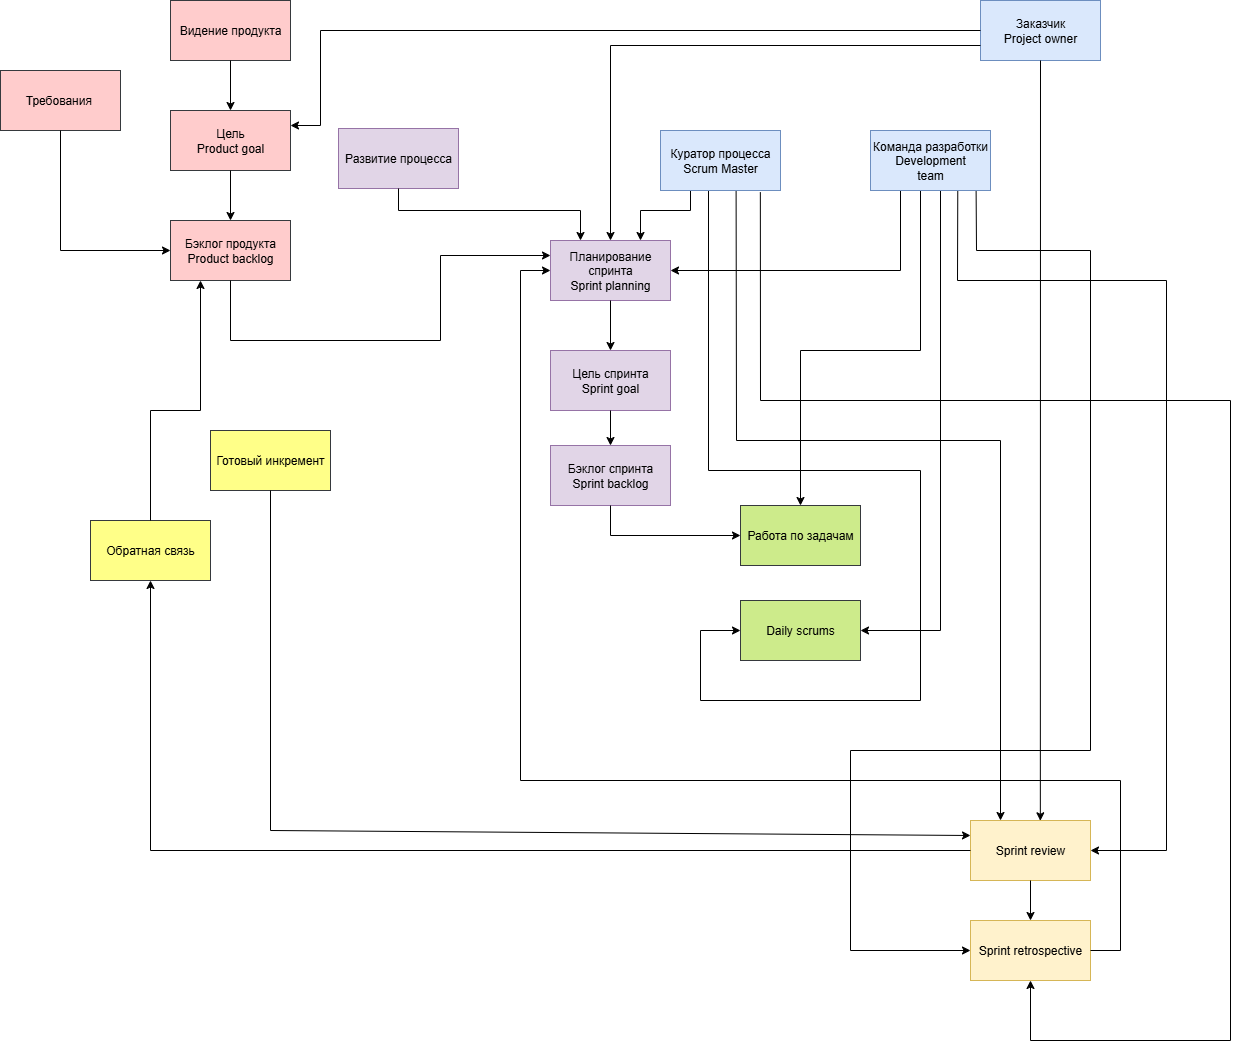

The diagram above was exported from draw.io. Its source (the exported page's mxGraphModel, read from the mxfile embedded in the PNG):
<mxGraphModel dx="1699" dy="563" grid="0" gridSize="10" guides="1" tooltips="1" connect="1" arrows="1" fold="1" page="1" pageScale="1" pageWidth="827" pageHeight="1169" math="0" shadow="0">
  <root>
    <mxCell id="0" />
    <mxCell id="1" parent="0" />
    <mxCell id="v4FVk3BpALPE-ql2QLG7-3" value="Заказчик&lt;div&gt;Project owner&lt;/div&gt;" style="rounded=0;whiteSpace=wrap;html=1;fillColor=#dae8fc;strokeColor=#6c8ebf;" parent="1" vertex="1">
      <mxGeometry x="660" y="80" width="120" height="60" as="geometry" />
    </mxCell>
    <mxCell id="v4FVk3BpALPE-ql2QLG7-4" value="Sprint retrospective" style="rounded=0;whiteSpace=wrap;html=1;fillColor=#fff2cc;strokeColor=#d6b656;" parent="1" vertex="1">
      <mxGeometry x="650" y="1000" width="120" height="60" as="geometry" />
    </mxCell>
    <mxCell id="v4FVk3BpALPE-ql2QLG7-5" value="Sprint review" style="rounded=0;whiteSpace=wrap;html=1;fillColor=#fff2cc;strokeColor=#d6b656;" parent="1" vertex="1">
      <mxGeometry x="650" y="900" width="120" height="60" as="geometry" />
    </mxCell>
    <mxCell id="v4FVk3BpALPE-ql2QLG7-6" value="Планирование спринта&lt;div&gt;Sprint planning&lt;/div&gt;" style="rounded=0;whiteSpace=wrap;html=1;fillColor=#e1d5e7;strokeColor=#9673a6;" parent="1" vertex="1">
      <mxGeometry x="230" y="320" width="120" height="60" as="geometry" />
    </mxCell>
    <mxCell id="v4FVk3BpALPE-ql2QLG7-7" value="Цель спринта&lt;div&gt;Sprint goal&lt;/div&gt;" style="rounded=0;whiteSpace=wrap;html=1;fillColor=#e1d5e7;strokeColor=#9673a6;" parent="1" vertex="1">
      <mxGeometry x="230" y="430" width="120" height="60" as="geometry" />
    </mxCell>
    <mxCell id="v4FVk3BpALPE-ql2QLG7-8" value="Бэклог спринта&lt;div&gt;Sprint backlog&lt;/div&gt;" style="rounded=0;whiteSpace=wrap;html=1;fillColor=#e1d5e7;strokeColor=#9673a6;" parent="1" vertex="1">
      <mxGeometry x="230" y="525" width="120" height="60" as="geometry" />
    </mxCell>
    <mxCell id="v4FVk3BpALPE-ql2QLG7-9" value="Работа по задачам" style="rounded=0;whiteSpace=wrap;html=1;fillColor=#cdeb8b;strokeColor=#36393d;" parent="1" vertex="1">
      <mxGeometry x="420" y="585" width="120" height="60" as="geometry" />
    </mxCell>
    <mxCell id="v4FVk3BpALPE-ql2QLG7-10" value="Daily scrums" style="rounded=0;whiteSpace=wrap;html=1;fillColor=#cdeb8b;strokeColor=#36393d;" parent="1" vertex="1">
      <mxGeometry x="420" y="680" width="120" height="60" as="geometry" />
    </mxCell>
    <mxCell id="v4FVk3BpALPE-ql2QLG7-11" value="Готовый инкремент" style="rounded=0;whiteSpace=wrap;html=1;fillColor=#ffff88;strokeColor=#36393d;" parent="1" vertex="1">
      <mxGeometry x="-110" y="510" width="120" height="60" as="geometry" />
    </mxCell>
    <mxCell id="v4FVk3BpALPE-ql2QLG7-12" value="Обратная связь" style="rounded=0;whiteSpace=wrap;html=1;fillColor=#ffff88;strokeColor=#36393d;" parent="1" vertex="1">
      <mxGeometry x="-230" y="600" width="120" height="60" as="geometry" />
    </mxCell>
    <mxCell id="v4FVk3BpALPE-ql2QLG7-13" value="Видение продукта" style="rounded=0;whiteSpace=wrap;html=1;fillColor=#ffcccc;strokeColor=#36393d;" parent="1" vertex="1">
      <mxGeometry x="-150" y="80" width="120" height="60" as="geometry" />
    </mxCell>
    <mxCell id="v4FVk3BpALPE-ql2QLG7-14" value="Требования&amp;nbsp;" style="rounded=0;whiteSpace=wrap;html=1;fillColor=#ffcccc;strokeColor=#36393d;" parent="1" vertex="1">
      <mxGeometry x="-320" y="150" width="120" height="60" as="geometry" />
    </mxCell>
    <mxCell id="v4FVk3BpALPE-ql2QLG7-15" value="Цель&lt;div&gt;Product goal&lt;/div&gt;" style="rounded=0;whiteSpace=wrap;html=1;fillColor=#ffcccc;strokeColor=#36393d;" parent="1" vertex="1">
      <mxGeometry x="-150" y="190" width="120" height="60" as="geometry" />
    </mxCell>
    <mxCell id="v4FVk3BpALPE-ql2QLG7-16" value="Бэклог продукта&lt;div&gt;Product backlog&lt;/div&gt;" style="rounded=0;whiteSpace=wrap;html=1;fillColor=#ffcccc;strokeColor=#36393d;" parent="1" vertex="1">
      <mxGeometry x="-150" y="300" width="120" height="60" as="geometry" />
    </mxCell>
    <mxCell id="v4FVk3BpALPE-ql2QLG7-17" value="" style="endArrow=classic;html=1;rounded=0;exitX=0.5;exitY=1;exitDx=0;exitDy=0;entryX=0.5;entryY=0;entryDx=0;entryDy=0;" parent="1" source="v4FVk3BpALPE-ql2QLG7-13" target="v4FVk3BpALPE-ql2QLG7-15" edge="1">
      <mxGeometry width="50" height="50" relative="1" as="geometry">
        <mxPoint x="170" y="350" as="sourcePoint" />
        <mxPoint x="220" y="300" as="targetPoint" />
      </mxGeometry>
    </mxCell>
    <mxCell id="v4FVk3BpALPE-ql2QLG7-18" value="" style="endArrow=classic;html=1;rounded=0;exitX=0.5;exitY=1;exitDx=0;exitDy=0;entryX=0.5;entryY=0;entryDx=0;entryDy=0;" parent="1" source="v4FVk3BpALPE-ql2QLG7-15" target="v4FVk3BpALPE-ql2QLG7-16" edge="1">
      <mxGeometry width="50" height="50" relative="1" as="geometry">
        <mxPoint x="170" y="350" as="sourcePoint" />
        <mxPoint x="220" y="300" as="targetPoint" />
      </mxGeometry>
    </mxCell>
    <mxCell id="v4FVk3BpALPE-ql2QLG7-19" value="" style="endArrow=classic;html=1;rounded=0;exitX=0.5;exitY=1;exitDx=0;exitDy=0;entryX=0;entryY=0.5;entryDx=0;entryDy=0;" parent="1" source="v4FVk3BpALPE-ql2QLG7-14" target="v4FVk3BpALPE-ql2QLG7-16" edge="1">
      <mxGeometry width="50" height="50" relative="1" as="geometry">
        <mxPoint x="170" y="350" as="sourcePoint" />
        <mxPoint x="220" y="300" as="targetPoint" />
        <Array as="points">
          <mxPoint x="-260" y="330" />
        </Array>
      </mxGeometry>
    </mxCell>
    <mxCell id="v4FVk3BpALPE-ql2QLG7-20" value="Развитие процесса" style="rounded=0;whiteSpace=wrap;html=1;fillColor=#e1d5e7;strokeColor=#9673a6;" parent="1" vertex="1">
      <mxGeometry x="18" y="208" width="120" height="60" as="geometry" />
    </mxCell>
    <mxCell id="v4FVk3BpALPE-ql2QLG7-21" value="" style="endArrow=classic;html=1;rounded=0;exitX=0;exitY=0.5;exitDx=0;exitDy=0;entryX=1;entryY=0.25;entryDx=0;entryDy=0;" parent="1" source="v4FVk3BpALPE-ql2QLG7-3" target="v4FVk3BpALPE-ql2QLG7-15" edge="1">
      <mxGeometry width="50" height="50" relative="1" as="geometry">
        <mxPoint x="200" y="340" as="sourcePoint" />
        <mxPoint x="250" y="290" as="targetPoint" />
        <Array as="points">
          <mxPoint y="110" />
          <mxPoint y="205" />
        </Array>
      </mxGeometry>
    </mxCell>
    <mxCell id="v4FVk3BpALPE-ql2QLG7-22" value="" style="endArrow=classic;html=1;rounded=0;exitX=0.5;exitY=0;exitDx=0;exitDy=0;entryX=0.25;entryY=1;entryDx=0;entryDy=0;" parent="1" source="v4FVk3BpALPE-ql2QLG7-12" target="v4FVk3BpALPE-ql2QLG7-16" edge="1">
      <mxGeometry width="50" height="50" relative="1" as="geometry">
        <mxPoint x="140" y="640" as="sourcePoint" />
        <mxPoint x="190" y="590" as="targetPoint" />
        <Array as="points">
          <mxPoint x="-170" y="490" />
          <mxPoint x="-120" y="490" />
        </Array>
      </mxGeometry>
    </mxCell>
    <mxCell id="v4FVk3BpALPE-ql2QLG7-23" value="" style="endArrow=classic;html=1;rounded=0;exitX=0;exitY=0.5;exitDx=0;exitDy=0;entryX=0.5;entryY=1;entryDx=0;entryDy=0;" parent="1" source="v4FVk3BpALPE-ql2QLG7-5" target="v4FVk3BpALPE-ql2QLG7-12" edge="1">
      <mxGeometry width="50" height="50" relative="1" as="geometry">
        <mxPoint x="200" y="730" as="sourcePoint" />
        <mxPoint x="250" y="680" as="targetPoint" />
        <Array as="points">
          <mxPoint x="-170" y="930" />
        </Array>
      </mxGeometry>
    </mxCell>
    <mxCell id="v4FVk3BpALPE-ql2QLG7-24" value="" style="endArrow=classic;html=1;rounded=0;exitX=0.5;exitY=1;exitDx=0;exitDy=0;entryX=0;entryY=0.25;entryDx=0;entryDy=0;" parent="1" source="v4FVk3BpALPE-ql2QLG7-11" target="v4FVk3BpALPE-ql2QLG7-5" edge="1">
      <mxGeometry width="50" height="50" relative="1" as="geometry">
        <mxPoint x="200" y="730" as="sourcePoint" />
        <mxPoint x="250" y="680" as="targetPoint" />
        <Array as="points">
          <mxPoint x="-50" y="910" />
        </Array>
      </mxGeometry>
    </mxCell>
    <mxCell id="v4FVk3BpALPE-ql2QLG7-25" value="" style="endArrow=classic;html=1;rounded=0;exitX=0.5;exitY=1;exitDx=0;exitDy=0;entryX=0;entryY=0.5;entryDx=0;entryDy=0;" parent="1" source="v4FVk3BpALPE-ql2QLG7-8" target="v4FVk3BpALPE-ql2QLG7-9" edge="1">
      <mxGeometry width="50" height="50" relative="1" as="geometry">
        <mxPoint x="200" y="600" as="sourcePoint" />
        <mxPoint x="250" y="550" as="targetPoint" />
        <Array as="points">
          <mxPoint x="290" y="615" />
        </Array>
      </mxGeometry>
    </mxCell>
    <mxCell id="v4FVk3BpALPE-ql2QLG7-26" value="" style="endArrow=classic;html=1;rounded=0;exitX=0.5;exitY=1;exitDx=0;exitDy=0;entryX=0.5;entryY=0;entryDx=0;entryDy=0;" parent="1" source="v4FVk3BpALPE-ql2QLG7-7" target="v4FVk3BpALPE-ql2QLG7-8" edge="1">
      <mxGeometry width="50" height="50" relative="1" as="geometry">
        <mxPoint x="200" y="600" as="sourcePoint" />
        <mxPoint x="250" y="550" as="targetPoint" />
      </mxGeometry>
    </mxCell>
    <mxCell id="v4FVk3BpALPE-ql2QLG7-27" value="" style="endArrow=classic;html=1;rounded=0;entryX=0.5;entryY=0;entryDx=0;entryDy=0;" parent="1" source="v4FVk3BpALPE-ql2QLG7-6" target="v4FVk3BpALPE-ql2QLG7-7" edge="1">
      <mxGeometry width="50" height="50" relative="1" as="geometry">
        <mxPoint x="200" y="600" as="sourcePoint" />
        <mxPoint x="250" y="550" as="targetPoint" />
      </mxGeometry>
    </mxCell>
    <mxCell id="v4FVk3BpALPE-ql2QLG7-28" value="" style="endArrow=classic;html=1;rounded=0;exitX=1;exitY=0.5;exitDx=0;exitDy=0;entryX=0;entryY=0.5;entryDx=0;entryDy=0;" parent="1" source="v4FVk3BpALPE-ql2QLG7-4" target="v4FVk3BpALPE-ql2QLG7-6" edge="1">
      <mxGeometry width="50" height="50" relative="1" as="geometry">
        <mxPoint x="300" y="680" as="sourcePoint" />
        <mxPoint x="350" y="630" as="targetPoint" />
        <Array as="points">
          <mxPoint x="800" y="1030" />
          <mxPoint x="800" y="860" />
          <mxPoint x="200" y="860" />
          <mxPoint x="200" y="350" />
        </Array>
      </mxGeometry>
    </mxCell>
    <mxCell id="v4FVk3BpALPE-ql2QLG7-29" value="" style="endArrow=classic;html=1;rounded=0;exitX=0.5;exitY=1;exitDx=0;exitDy=0;" parent="1" source="v4FVk3BpALPE-ql2QLG7-5" target="v4FVk3BpALPE-ql2QLG7-4" edge="1">
      <mxGeometry width="50" height="50" relative="1" as="geometry">
        <mxPoint x="280" y="790" as="sourcePoint" />
        <mxPoint x="330" y="740" as="targetPoint" />
      </mxGeometry>
    </mxCell>
    <mxCell id="v4FVk3BpALPE-ql2QLG7-30" value="" style="endArrow=classic;html=1;rounded=0;exitX=0.5;exitY=1;exitDx=0;exitDy=0;entryX=0;entryY=0.25;entryDx=0;entryDy=0;" parent="1" source="v4FVk3BpALPE-ql2QLG7-16" target="v4FVk3BpALPE-ql2QLG7-6" edge="1">
      <mxGeometry width="50" height="50" relative="1" as="geometry">
        <mxPoint x="300" y="440" as="sourcePoint" />
        <mxPoint x="350" y="390" as="targetPoint" />
        <Array as="points">
          <mxPoint x="-90" y="420" />
          <mxPoint x="120" y="420" />
          <mxPoint x="120" y="335" />
        </Array>
      </mxGeometry>
    </mxCell>
    <mxCell id="v4FVk3BpALPE-ql2QLG7-31" value="" style="endArrow=classic;html=1;rounded=0;exitX=0.5;exitY=1;exitDx=0;exitDy=0;entryX=0.25;entryY=0;entryDx=0;entryDy=0;" parent="1" source="v4FVk3BpALPE-ql2QLG7-20" target="v4FVk3BpALPE-ql2QLG7-6" edge="1">
      <mxGeometry width="50" height="50" relative="1" as="geometry">
        <mxPoint x="310" y="440" as="sourcePoint" />
        <mxPoint x="360" y="390" as="targetPoint" />
        <Array as="points">
          <mxPoint x="78" y="290" />
          <mxPoint x="260" y="290" />
        </Array>
      </mxGeometry>
    </mxCell>
    <mxCell id="v4FVk3BpALPE-ql2QLG7-32" value="" style="endArrow=classic;html=1;rounded=0;exitX=0;exitY=0.75;exitDx=0;exitDy=0;entryX=0.5;entryY=0;entryDx=0;entryDy=0;" parent="1" source="v4FVk3BpALPE-ql2QLG7-3" target="v4FVk3BpALPE-ql2QLG7-6" edge="1">
      <mxGeometry width="50" height="50" relative="1" as="geometry">
        <mxPoint x="310" y="440" as="sourcePoint" />
        <mxPoint x="360" y="390" as="targetPoint" />
        <Array as="points">
          <mxPoint x="290" y="125" />
        </Array>
      </mxGeometry>
    </mxCell>
    <mxCell id="v4FVk3BpALPE-ql2QLG7-33" value="" style="endArrow=classic;html=1;rounded=0;exitX=0.5;exitY=1;exitDx=0;exitDy=0;entryX=0.582;entryY=0.005;entryDx=0;entryDy=0;entryPerimeter=0;" parent="1" source="v4FVk3BpALPE-ql2QLG7-3" target="v4FVk3BpALPE-ql2QLG7-5" edge="1">
      <mxGeometry width="50" height="50" relative="1" as="geometry">
        <mxPoint x="370" y="470" as="sourcePoint" />
        <mxPoint x="420" y="420" as="targetPoint" />
      </mxGeometry>
    </mxCell>
    <mxCell id="v4FVk3BpALPE-ql2QLG7-34" value="" style="endArrow=classic;html=1;rounded=0;exitX=0.25;exitY=1;exitDx=0;exitDy=0;entryX=0.75;entryY=0;entryDx=0;entryDy=0;" parent="1" source="v4FVk3BpALPE-ql2QLG7-2" target="v4FVk3BpALPE-ql2QLG7-6" edge="1">
      <mxGeometry width="50" height="50" relative="1" as="geometry">
        <mxPoint x="530" y="420" as="sourcePoint" />
        <mxPoint x="580" y="370" as="targetPoint" />
        <Array as="points">
          <mxPoint x="370" y="290" />
          <mxPoint x="320" y="290" />
        </Array>
      </mxGeometry>
    </mxCell>
    <mxCell id="v4FVk3BpALPE-ql2QLG7-35" value="" style="endArrow=classic;html=1;rounded=0;entryX=0;entryY=0.5;entryDx=0;entryDy=0;" parent="1" target="v4FVk3BpALPE-ql2QLG7-10" edge="1">
      <mxGeometry width="50" height="50" relative="1" as="geometry">
        <mxPoint x="388" y="270" as="sourcePoint" />
        <mxPoint x="500" y="440" as="targetPoint" />
        <Array as="points">
          <mxPoint x="388" y="550" />
          <mxPoint x="600" y="550" />
          <mxPoint x="600" y="780" />
          <mxPoint x="380" y="780" />
          <mxPoint x="380" y="710" />
        </Array>
      </mxGeometry>
    </mxCell>
    <mxCell id="v4FVk3BpALPE-ql2QLG7-36" value="" style="endArrow=classic;html=1;rounded=0;exitX=0.63;exitY=0.981;exitDx=0;exitDy=0;exitPerimeter=0;entryX=0.25;entryY=0;entryDx=0;entryDy=0;" parent="1" source="v4FVk3BpALPE-ql2QLG7-2" target="v4FVk3BpALPE-ql2QLG7-5" edge="1">
      <mxGeometry width="50" height="50" relative="1" as="geometry">
        <mxPoint x="510" y="590" as="sourcePoint" />
        <mxPoint x="560" y="540" as="targetPoint" />
        <Array as="points">
          <mxPoint x="416" y="520" />
          <mxPoint x="680" y="520" />
        </Array>
      </mxGeometry>
    </mxCell>
    <mxCell id="v4FVk3BpALPE-ql2QLG7-37" value="" style="endArrow=classic;html=1;rounded=0;exitX=0.832;exitY=1.029;exitDx=0;exitDy=0;exitPerimeter=0;entryX=0.5;entryY=1;entryDx=0;entryDy=0;" parent="1" source="v4FVk3BpALPE-ql2QLG7-2" target="v4FVk3BpALPE-ql2QLG7-4" edge="1">
      <mxGeometry width="50" height="50" relative="1" as="geometry">
        <mxPoint x="510" y="590" as="sourcePoint" />
        <mxPoint x="780" y="760" as="targetPoint" />
        <Array as="points">
          <mxPoint x="440" y="480" />
          <mxPoint x="910" y="480" />
          <mxPoint x="910" y="1120" />
          <mxPoint x="710" y="1120" />
        </Array>
      </mxGeometry>
    </mxCell>
    <mxCell id="v4FVk3BpALPE-ql2QLG7-38" value="" style="endArrow=classic;html=1;rounded=0;exitX=0.25;exitY=1;exitDx=0;exitDy=0;entryX=1;entryY=0.5;entryDx=0;entryDy=0;" parent="1" source="v4FVk3BpALPE-ql2QLG7-1" target="v4FVk3BpALPE-ql2QLG7-6" edge="1">
      <mxGeometry width="50" height="50" relative="1" as="geometry">
        <mxPoint x="530" y="530" as="sourcePoint" />
        <mxPoint x="580" y="480" as="targetPoint" />
        <Array as="points">
          <mxPoint x="580" y="350" />
        </Array>
      </mxGeometry>
    </mxCell>
    <mxCell id="v4FVk3BpALPE-ql2QLG7-39" value="" style="endArrow=classic;html=1;rounded=0;entryX=0.5;entryY=0;entryDx=0;entryDy=0;" parent="1" target="v4FVk3BpALPE-ql2QLG7-9" edge="1">
      <mxGeometry width="50" height="50" relative="1" as="geometry">
        <mxPoint x="600" y="267" as="sourcePoint" />
        <mxPoint x="580" y="480" as="targetPoint" />
        <Array as="points">
          <mxPoint x="600" y="430" />
          <mxPoint x="480" y="430" />
        </Array>
      </mxGeometry>
    </mxCell>
    <mxCell id="v4FVk3BpALPE-ql2QLG7-40" value="" style="endArrow=classic;html=1;rounded=0;entryX=1;entryY=0.5;entryDx=0;entryDy=0;" parent="1" target="v4FVk3BpALPE-ql2QLG7-10" edge="1">
      <mxGeometry width="50" height="50" relative="1" as="geometry">
        <mxPoint x="620" y="267" as="sourcePoint" />
        <mxPoint x="530" y="710" as="targetPoint" />
        <Array as="points">
          <mxPoint x="620" y="710" />
        </Array>
      </mxGeometry>
    </mxCell>
    <mxCell id="v4FVk3BpALPE-ql2QLG7-2" value="Куратор процесса&lt;div&gt;Scrum Master&lt;/div&gt;" style="rounded=0;whiteSpace=wrap;html=1;fillColor=#dae8fc;strokeColor=#6c8ebf;" parent="1" vertex="1">
      <mxGeometry x="340" y="210" width="120" height="60" as="geometry" />
    </mxCell>
    <mxCell id="v4FVk3BpALPE-ql2QLG7-41" value="" style="endArrow=classic;html=1;rounded=0;exitX=0.844;exitY=0.957;exitDx=0;exitDy=0;exitPerimeter=0;" parent="1" edge="1">
      <mxGeometry width="50" height="50" relative="1" as="geometry">
        <mxPoint x="637.2800000000002" y="267.41999999999985" as="sourcePoint" />
        <mxPoint x="770" y="930" as="targetPoint" />
        <Array as="points">
          <mxPoint x="637" y="360" />
          <mxPoint x="846" y="360" />
          <mxPoint x="846" y="930" />
        </Array>
      </mxGeometry>
    </mxCell>
    <mxCell id="v4FVk3BpALPE-ql2QLG7-42" value="" style="endArrow=classic;html=1;rounded=0;exitX=0.88;exitY=0.981;exitDx=0;exitDy=0;exitPerimeter=0;entryX=0;entryY=0.5;entryDx=0;entryDy=0;" parent="1" source="v4FVk3BpALPE-ql2QLG7-1" target="v4FVk3BpALPE-ql2QLG7-4" edge="1">
      <mxGeometry width="50" height="50" relative="1" as="geometry">
        <mxPoint x="680" y="280" as="sourcePoint" />
        <mxPoint x="830" y="540" as="targetPoint" />
        <Array as="points">
          <mxPoint x="656" y="330" />
          <mxPoint x="770" y="330" />
          <mxPoint x="770" y="830" />
          <mxPoint x="530" y="830" />
          <mxPoint x="530" y="1030" />
        </Array>
      </mxGeometry>
    </mxCell>
    <mxCell id="v4FVk3BpALPE-ql2QLG7-1" value="Команда разработки&lt;div&gt;Development&lt;div&gt;team&lt;/div&gt;&lt;/div&gt;" style="rounded=0;whiteSpace=wrap;html=1;fillColor=#dae8fc;strokeColor=#6c8ebf;" parent="1" vertex="1">
      <mxGeometry x="550" y="210" width="120" height="60" as="geometry" />
    </mxCell>
  </root>
</mxGraphModel>